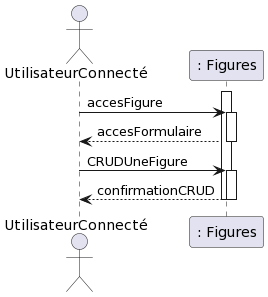

The diagram above was rendered by PlantUML. Its source (embedded in the PNG):
@startuml
actor UtilisateurConnecté

participant ": Figures" as A

activate A
UtilisateurConnecté -> A: accesFigure
activate A
A --> UtilisateurConnecté: accesFormulaire
deactivate A
UtilisateurConnecté -> A: CRUDUneFigure
activate A
A --> UtilisateurConnecté: confirmationCRUD
deactivate A
deactivate A
@enduml